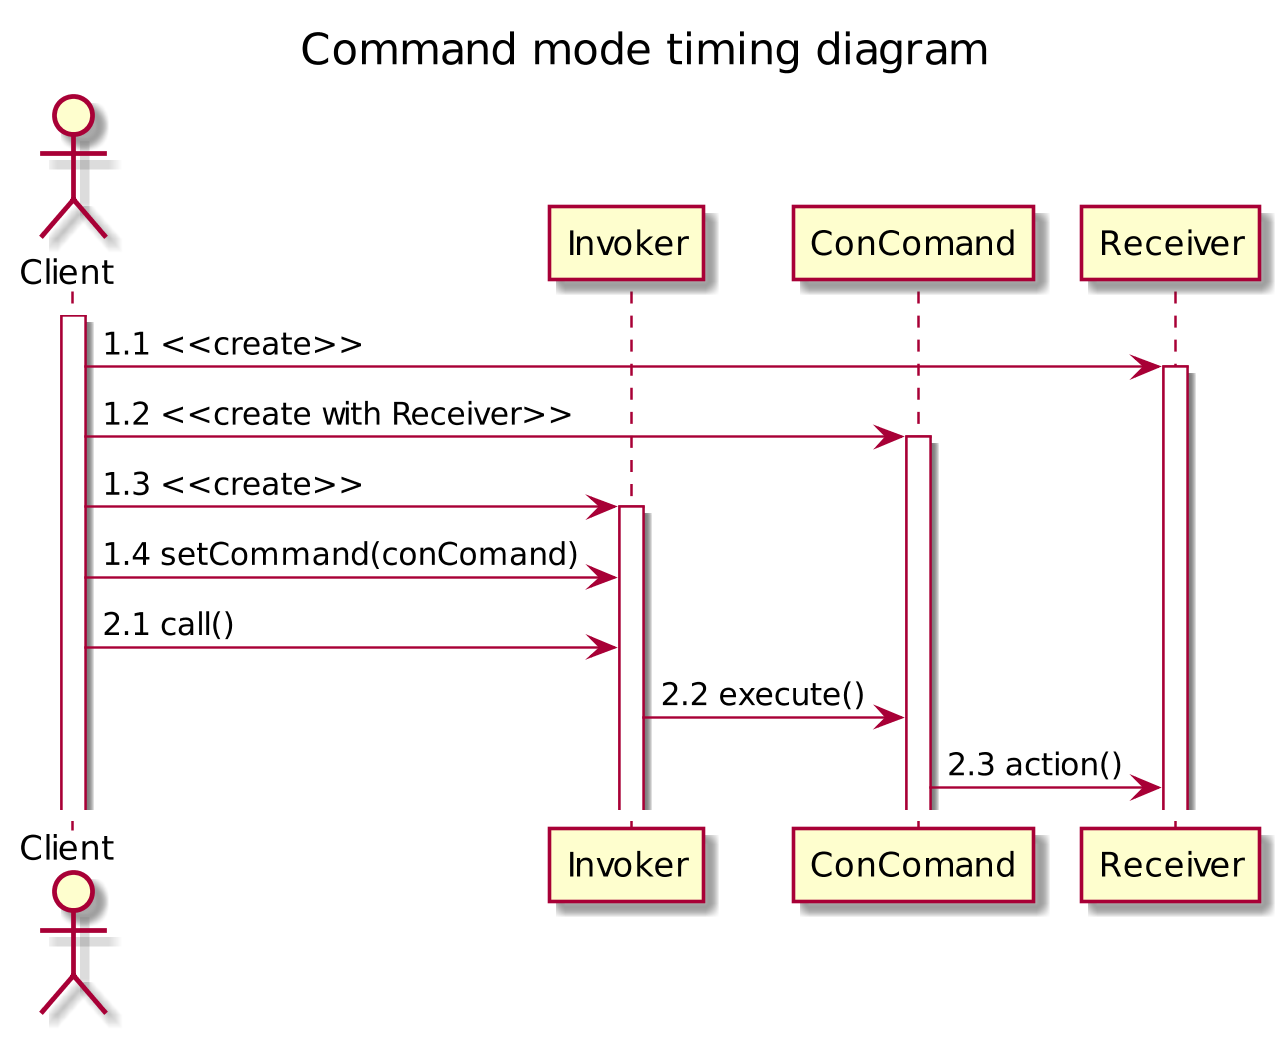

The diagram above was rendered by PlantUML. Its source (embedded in the PNG):
@startuml
scale 1024 height
title Command mode timing diagram

actor Client
participant Invoker
participant ConComand
participant Receiver

activate Client
Client -> Receiver: 1.1 <<create>>
activate Receiver
Client -> ConComand: 1.2 <<create with Receiver>>
activate ConComand
Client -> Invoker: 1.3 <<create>>
activate Invoker
Client -> Invoker: 1.4 setCommand(conComand)
Client -> Invoker: 2.1 call()
Invoker -> ConComand: 2.2 execute()
ConComand -> Receiver: 2.3 action()
@enduml